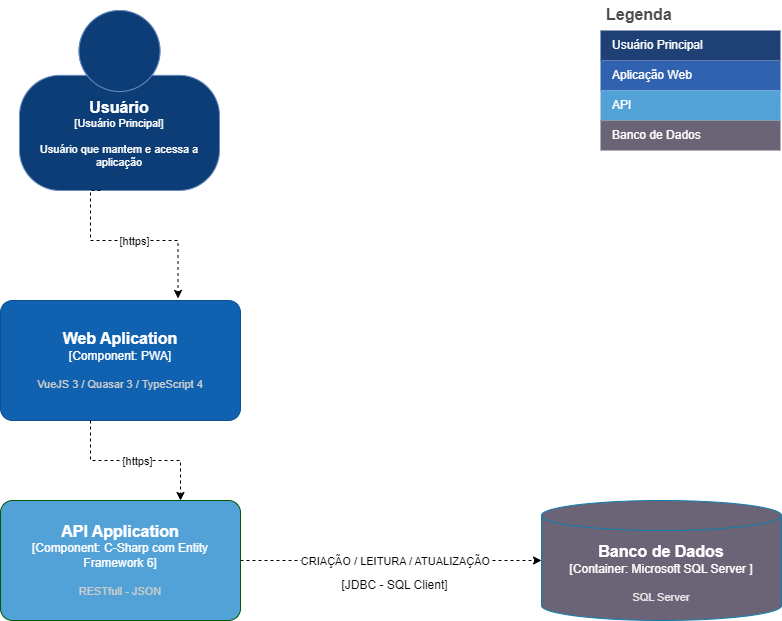

The diagram above was exported from draw.io. Its source (the exported page's mxGraphModel, read from the mxfile embedded in the PNG):
<mxGraphModel dx="1434" dy="782" grid="1" gridSize="10" guides="1" tooltips="1" connect="1" arrows="1" fold="1" page="1" pageScale="1" pageWidth="827" pageHeight="1169" math="0" shadow="0">
  <root>
    <mxCell id="0" />
    <mxCell id="1" parent="0" />
    <object placeholders="1" c4Name="Usuário" c4Type="Usuário Principal" c4Description="Usuário que mantem e acessa a aplicação" label="&lt;font style=&quot;font-size: 16px&quot;&gt;&lt;b&gt;%c4Name%&lt;/b&gt;&lt;/font&gt;&lt;div&gt;[%c4Type%]&lt;/div&gt;&lt;br&gt;&lt;div&gt;&lt;font style=&quot;font-size: 11px&quot;&gt;&lt;font&gt;%c4Description%&lt;/font&gt;&lt;/font&gt;&lt;/div&gt;" id="lpE7GXpNvZrn799vCZqn-1">
      <mxCell style="html=1;fontSize=11;dashed=0;whiteSpace=wrap;fillColor=#0D3D77;strokeColor=#6c8ebf;shape=mxgraph.c4.person2;align=center;metaEdit=1;points=[[0.5,0,0],[1,0.5,0],[1,0.75,0],[0.75,1,0],[0.5,1,0],[0.25,1,0],[0,0.75,0],[0,0.5,0]];resizable=0;gradientColor=none;fontColor=#FFFFFF;" parent="1" vertex="1">
        <mxGeometry x="39" y="30" width="200" height="180" as="geometry" />
      </mxCell>
    </object>
    <mxCell id="lpE7GXpNvZrn799vCZqn-3" value="Legenda" style="shape=table;startSize=30;container=1;collapsible=0;childLayout=tableLayout;fontSize=16;align=left;verticalAlign=top;fillColor=none;strokeColor=none;fontColor=#4D4D4D;fontStyle=1;spacingLeft=6;spacing=0;resizable=0;" parent="1" vertex="1">
      <mxGeometry x="620" y="20" width="180" height="150" as="geometry" />
    </mxCell>
    <mxCell id="lpE7GXpNvZrn799vCZqn-4" value="" style="shape=tableRow;horizontal=0;startSize=0;swimlaneHead=0;swimlaneBody=0;strokeColor=inherit;top=0;left=0;bottom=0;right=0;collapsible=0;dropTarget=0;fillColor=none;points=[[0,0.5],[1,0.5]];portConstraint=eastwest;fontSize=12;" parent="lpE7GXpNvZrn799vCZqn-3" vertex="1">
      <mxGeometry y="30" width="180" height="30" as="geometry" />
    </mxCell>
    <mxCell id="lpE7GXpNvZrn799vCZqn-5" value="Usuário Principal" style="shape=partialRectangle;html=1;whiteSpace=wrap;connectable=0;strokeColor=inherit;overflow=hidden;fillColor=#1E4074;top=0;left=0;bottom=0;right=0;pointerEvents=1;fontSize=12;align=left;fontColor=#FFFFFF;gradientColor=none;spacingLeft=10;spacingRight=4;" parent="lpE7GXpNvZrn799vCZqn-4" vertex="1">
      <mxGeometry width="180" height="30" as="geometry">
        <mxRectangle width="180" height="30" as="alternateBounds" />
      </mxGeometry>
    </mxCell>
    <mxCell id="lpE7GXpNvZrn799vCZqn-6" value="" style="shape=tableRow;horizontal=0;startSize=0;swimlaneHead=0;swimlaneBody=0;strokeColor=inherit;top=0;left=0;bottom=0;right=0;collapsible=0;dropTarget=0;fillColor=none;points=[[0,0.5],[1,0.5]];portConstraint=eastwest;fontSize=12;" parent="lpE7GXpNvZrn799vCZqn-3" vertex="1">
      <mxGeometry y="60" width="180" height="30" as="geometry" />
    </mxCell>
    <mxCell id="lpE7GXpNvZrn799vCZqn-7" value="Aplicação Web" style="shape=partialRectangle;html=1;whiteSpace=wrap;connectable=0;strokeColor=inherit;overflow=hidden;fillColor=#3162AF;top=0;left=0;bottom=0;right=0;pointerEvents=1;fontSize=12;align=left;fontColor=#FFFFFF;gradientColor=none;spacingLeft=10;spacingRight=4;" parent="lpE7GXpNvZrn799vCZqn-6" vertex="1">
      <mxGeometry width="180" height="30" as="geometry">
        <mxRectangle width="180" height="30" as="alternateBounds" />
      </mxGeometry>
    </mxCell>
    <mxCell id="lpE7GXpNvZrn799vCZqn-8" value="" style="shape=tableRow;horizontal=0;startSize=0;swimlaneHead=0;swimlaneBody=0;strokeColor=inherit;top=0;left=0;bottom=0;right=0;collapsible=0;dropTarget=0;fillColor=none;points=[[0,0.5],[1,0.5]];portConstraint=eastwest;fontSize=12;" parent="lpE7GXpNvZrn799vCZqn-3" vertex="1">
      <mxGeometry y="90" width="180" height="30" as="geometry" />
    </mxCell>
    <mxCell id="lpE7GXpNvZrn799vCZqn-9" value="API" style="shape=partialRectangle;html=1;whiteSpace=wrap;connectable=0;strokeColor=inherit;overflow=hidden;fillColor=#52a2d8;top=0;left=0;bottom=0;right=0;pointerEvents=1;fontSize=12;align=left;fontColor=#FFFFFF;gradientColor=none;spacingLeft=10;spacingRight=4;" parent="lpE7GXpNvZrn799vCZqn-8" vertex="1">
      <mxGeometry width="180" height="30" as="geometry">
        <mxRectangle width="180" height="30" as="alternateBounds" />
      </mxGeometry>
    </mxCell>
    <mxCell id="lpE7GXpNvZrn799vCZqn-12" value="" style="shape=tableRow;horizontal=0;startSize=0;swimlaneHead=0;swimlaneBody=0;strokeColor=inherit;top=0;left=0;bottom=0;right=0;collapsible=0;dropTarget=0;fillColor=none;points=[[0,0.5],[1,0.5]];portConstraint=eastwest;fontSize=12;" parent="lpE7GXpNvZrn799vCZqn-3" vertex="1">
      <mxGeometry y="120" width="180" height="30" as="geometry" />
    </mxCell>
    <mxCell id="lpE7GXpNvZrn799vCZqn-13" value="Banco de Dados" style="shape=partialRectangle;html=1;whiteSpace=wrap;connectable=0;strokeColor=inherit;overflow=hidden;fillColor=#6b6477;top=0;left=0;bottom=0;right=0;pointerEvents=1;fontSize=12;align=left;fontColor=#FFFFFF;gradientColor=none;spacingLeft=10;spacingRight=4;" parent="lpE7GXpNvZrn799vCZqn-12" vertex="1">
      <mxGeometry width="180" height="30" as="geometry">
        <mxRectangle width="180" height="30" as="alternateBounds" />
      </mxGeometry>
    </mxCell>
    <object placeholders="1" c4Name="Web Aplication" c4Type="Component: PWA" c4Description="VueJS 3 / Quasar 3 / TypeScript 4" label="&lt;font style=&quot;font-size: 16px&quot;&gt;&lt;b&gt;%c4Name%&lt;/b&gt;&lt;/font&gt;&lt;div&gt;[%c4Type%]&lt;/div&gt;&lt;br&gt;&lt;div&gt;&lt;font style=&quot;font-size: 11px&quot;&gt;&lt;font color=&quot;#cccccc&quot;&gt;%c4Description%&lt;/font&gt;&lt;/div&gt;" id="lpE7GXpNvZrn799vCZqn-16">
      <mxCell style="rounded=1;whiteSpace=wrap;html=1;labelBackgroundColor=none;fillColor=#1061B0;fontColor=#ffffff;align=center;arcSize=10;strokeColor=#0D5091;metaEdit=1;resizable=0;points=[[0.25,0,0],[0.5,0,0],[0.75,0,0],[1,0.25,0],[1,0.5,0],[1,0.75,0],[0.75,1,0],[0.5,1,0],[0.25,1,0],[0,0.75,0],[0,0.5,0],[0,0.25,0]];" parent="1" vertex="1">
        <mxGeometry x="20" y="320" width="240" height="120" as="geometry" />
      </mxCell>
    </object>
    <mxCell id="hXk-kRxMQVVeKm9Xr8zn-6" style="edgeStyle=orthogonalEdgeStyle;rounded=0;orthogonalLoop=1;jettySize=auto;html=1;exitX=1;exitY=0.5;exitDx=0;exitDy=0;exitPerimeter=0;dashed=1;" edge="1" parent="1" source="lpE7GXpNvZrn799vCZqn-17" target="lpE7GXpNvZrn799vCZqn-22">
      <mxGeometry relative="1" as="geometry" />
    </mxCell>
    <mxCell id="hXk-kRxMQVVeKm9Xr8zn-8" value="CRIAÇÃO / LEITURA / ATUALIZAÇÃO" style="edgeLabel;html=1;align=center;verticalAlign=middle;resizable=0;points=[];" vertex="1" connectable="0" parent="hXk-kRxMQVVeKm9Xr8zn-6">
      <mxGeometry x="-0.11" y="1" relative="1" as="geometry">
        <mxPoint x="20" y="1" as="offset" />
      </mxGeometry>
    </mxCell>
    <object placeholders="1" c4Name="API Application" c4Type="Component: C-Sharp com Entity Framework 6" c4Description="RESTfull - JSON" label="&lt;font style=&quot;font-size: 16px&quot;&gt;&lt;b&gt;%c4Name%&lt;/b&gt;&lt;/font&gt;&lt;div&gt;[%c4Type%]&lt;/div&gt;&lt;br&gt;&lt;div&gt;&lt;font style=&quot;font-size: 11px&quot;&gt;&lt;font color=&quot;#cccccc&quot;&gt;%c4Description%&lt;/font&gt;&lt;/div&gt;" id="lpE7GXpNvZrn799vCZqn-17">
      <mxCell style="rounded=1;whiteSpace=wrap;html=1;labelBackgroundColor=none;fillColor=#52A2D8;align=center;arcSize=10;strokeColor=#005700;metaEdit=1;resizable=0;points=[[0.25,0,0],[0.5,0,0],[0.75,0,0],[1,0.25,0],[1,0.5,0],[1,0.75,0],[0.75,1,0],[0.5,1,0],[0.25,1,0],[0,0.75,0],[0,0.5,0],[0,0.25,0]];fontColor=#ffffff;" parent="1" vertex="1">
        <mxGeometry x="20" y="520" width="240" height="120" as="geometry" />
      </mxCell>
    </object>
    <mxCell id="lpE7GXpNvZrn799vCZqn-18" style="edgeStyle=orthogonalEdgeStyle;rounded=0;orthogonalLoop=1;jettySize=auto;html=1;entryX=0.698;entryY=-0.017;entryDx=0;entryDy=0;entryPerimeter=0;dashed=1;" parent="1" edge="1">
      <mxGeometry relative="1" as="geometry">
        <Array as="points">
          <mxPoint x="110" y="210" />
          <mxPoint x="110" y="260" />
          <mxPoint x="198" y="260" />
        </Array>
        <mxPoint x="120" y="210" as="sourcePoint" />
        <mxPoint x="197.51999999999998" y="317.96000000000004" as="targetPoint" />
      </mxGeometry>
    </mxCell>
    <mxCell id="hXk-kRxMQVVeKm9Xr8zn-3" value="[https]" style="edgeLabel;html=1;align=center;verticalAlign=middle;resizable=0;points=[];" vertex="1" connectable="0" parent="lpE7GXpNvZrn799vCZqn-18">
      <mxGeometry x="-0.0451" relative="1" as="geometry">
        <mxPoint x="5" as="offset" />
      </mxGeometry>
    </mxCell>
    <mxCell id="lpE7GXpNvZrn799vCZqn-20" style="edgeStyle=orthogonalEdgeStyle;rounded=0;orthogonalLoop=1;jettySize=auto;html=1;entryX=0.75;entryY=0;entryDx=0;entryDy=0;entryPerimeter=0;dashed=1;" parent="1" source="lpE7GXpNvZrn799vCZqn-16" target="lpE7GXpNvZrn799vCZqn-17" edge="1">
      <mxGeometry relative="1" as="geometry">
        <Array as="points">
          <mxPoint x="110" y="480" />
          <mxPoint x="200" y="480" />
        </Array>
      </mxGeometry>
    </mxCell>
    <mxCell id="hXk-kRxMQVVeKm9Xr8zn-5" value="[https]" style="edgeLabel;html=1;align=center;verticalAlign=middle;resizable=0;points=[];" vertex="1" connectable="0" parent="lpE7GXpNvZrn799vCZqn-20">
      <mxGeometry x="-0.0143" y="-4" relative="1" as="geometry">
        <mxPoint x="2" y="-4" as="offset" />
      </mxGeometry>
    </mxCell>
    <object placeholders="1" c4Type="Banco de Dados" c4Container="Container" c4Technology="Microsoft SQL Server " c4Description="SQL Server" label="&lt;font style=&quot;font-size: 16px&quot;&gt;&lt;b&gt;%c4Type%&lt;/b&gt;&lt;/font&gt;&lt;div&gt;[%c4Container%:&amp;nbsp;%c4Technology%]&lt;/div&gt;&lt;br&gt;&lt;div&gt;&lt;font style=&quot;font-size: 11px&quot;&gt;&lt;font color=&quot;#E6E6E6&quot;&gt;%c4Description%&lt;/font&gt;&lt;/div&gt;" id="lpE7GXpNvZrn799vCZqn-22">
      <mxCell style="shape=cylinder3;size=15;whiteSpace=wrap;html=1;boundedLbl=1;rounded=0;labelBackgroundColor=none;fillColor=#6B6477;fontSize=12;fontColor=#ffffff;align=center;strokeColor=#0E7DAD;metaEdit=1;points=[[0.5,0,0],[1,0.25,0],[1,0.5,0],[1,0.75,0],[0.5,1,0],[0,0.75,0],[0,0.5,0],[0,0.25,0]];resizable=0;" parent="1" vertex="1">
        <mxGeometry x="561" y="520" width="240" height="120" as="geometry" />
      </mxCell>
    </object>
    <mxCell id="hXk-kRxMQVVeKm9Xr8zn-9" value="[JDBC - SQL Client]" style="text;html=1;align=center;verticalAlign=middle;resizable=0;points=[];autosize=1;strokeColor=none;fillColor=none;" vertex="1" parent="1">
      <mxGeometry x="348.5" y="590" width="130" height="30" as="geometry" />
    </mxCell>
  </root>
</mxGraphModel>